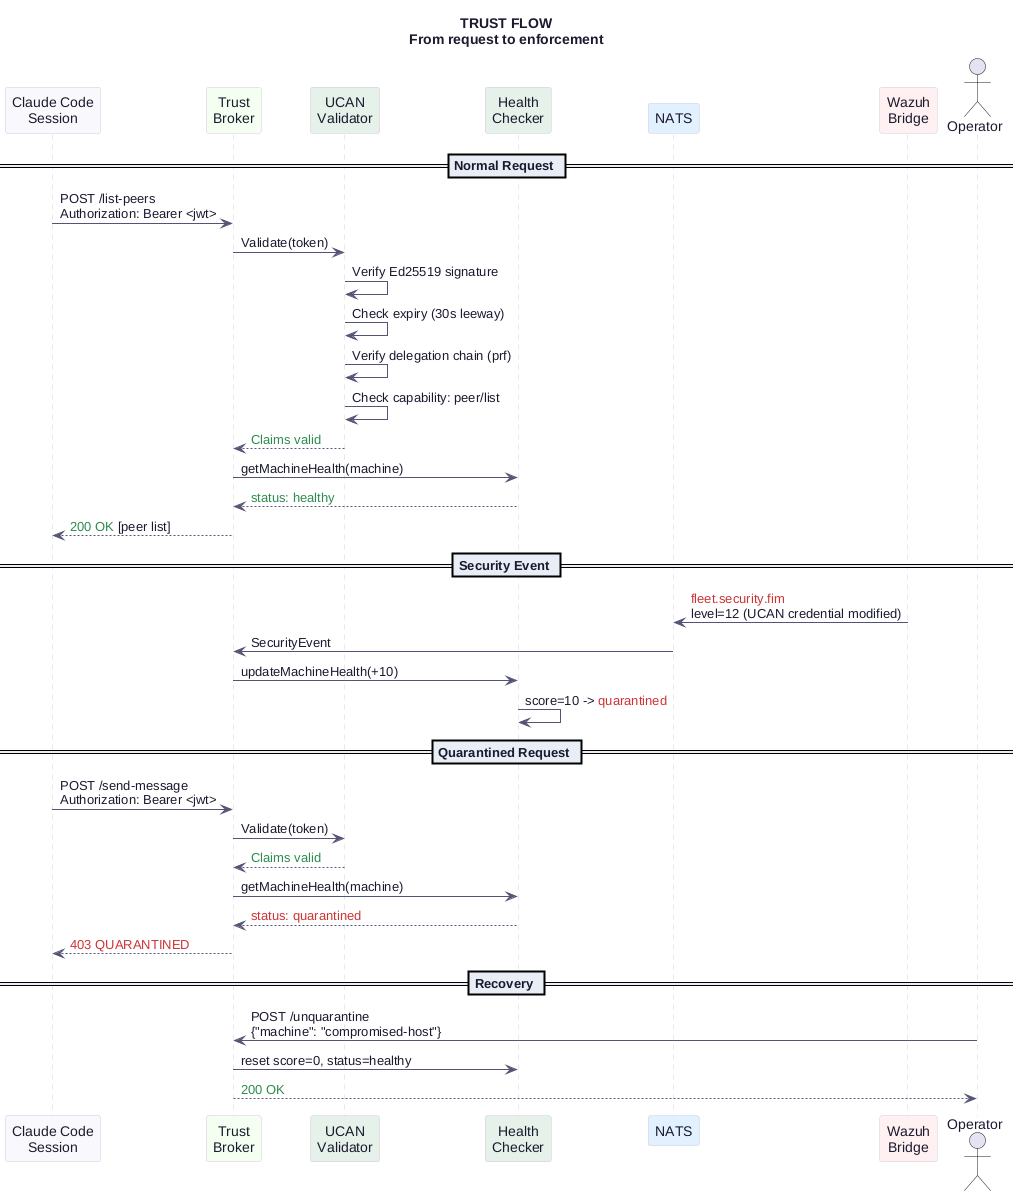

The diagram above was rendered by PlantUML. Its source (embedded in the PNG):
@startuml Trust Flow
skinparam backgroundColor #FFFFFF
skinparam defaultFontColor #1a1a2e
skinparam defaultFontName "Helvetica"
skinparam sequenceArrowColor #555577
skinparam sequenceLifeLineBorderColor #ccccdd
skinparam sequenceParticipantBorderColor #ccccdd
skinparam sequenceParticipantBackgroundColor #f8f9fc
skinparam sequenceDividerBackgroundColor #e8ecf4
skinparam shadowing false

title <b>TRUST FLOW</b>\nFrom request to enforcement

participant "Claude Code\nSession" as client #f8f9fc
participant "Trust\nBroker" as broker #f4fff0
participant "UCAN\nValidator" as ucan #e4f0e8
participant "Health\nChecker" as health #e4f0e8
participant "NATS" as nats #e0f0ff
participant "Wazuh\nBridge" as wazuh #fff0f0

== Normal Request ==

client -> broker : POST /list-peers\nAuthorization: Bearer <jwt>
broker -> ucan : Validate(token)
ucan -> ucan : Verify Ed25519 signature
ucan -> ucan : Check expiry (30s leeway)
ucan -> ucan : Verify delegation chain (prf)
ucan -> ucan : Check capability: peer/list
ucan --> broker : <color:#2d8a4e>Claims valid</color>
broker -> health : getMachineHealth(machine)
health --> broker : <color:#2d8a4e>status: healthy</color>
broker --> client : <color:#2d8a4e>200 OK</color> [peer list]

== Security Event ==

wazuh -> nats : <color:#cc3333>fleet.security.fim</color>\nlevel=12 (UCAN credential modified)
nats -> broker : SecurityEvent
broker -> health : updateMachineHealth(+10)
health -> health : score=10 -> <color:#cc3333>quarantined</color>

== Quarantined Request ==

client -> broker : POST /send-message\nAuthorization: Bearer <jwt>
broker -> ucan : Validate(token)
ucan --> broker : <color:#2d8a4e>Claims valid</color>
broker -> health : getMachineHealth(machine)
health --> broker : <color:#cc3333>status: quarantined</color>
broker --> client : <color:#cc3333>403 QUARANTINED</color>

== Recovery ==

actor Operator
Operator -> broker : POST /unquarantine\n{"machine": "compromised-host"}
broker -> health : reset score=0, status=healthy
broker --> Operator : <color:#2d8a4e>200 OK</color>

@enduml